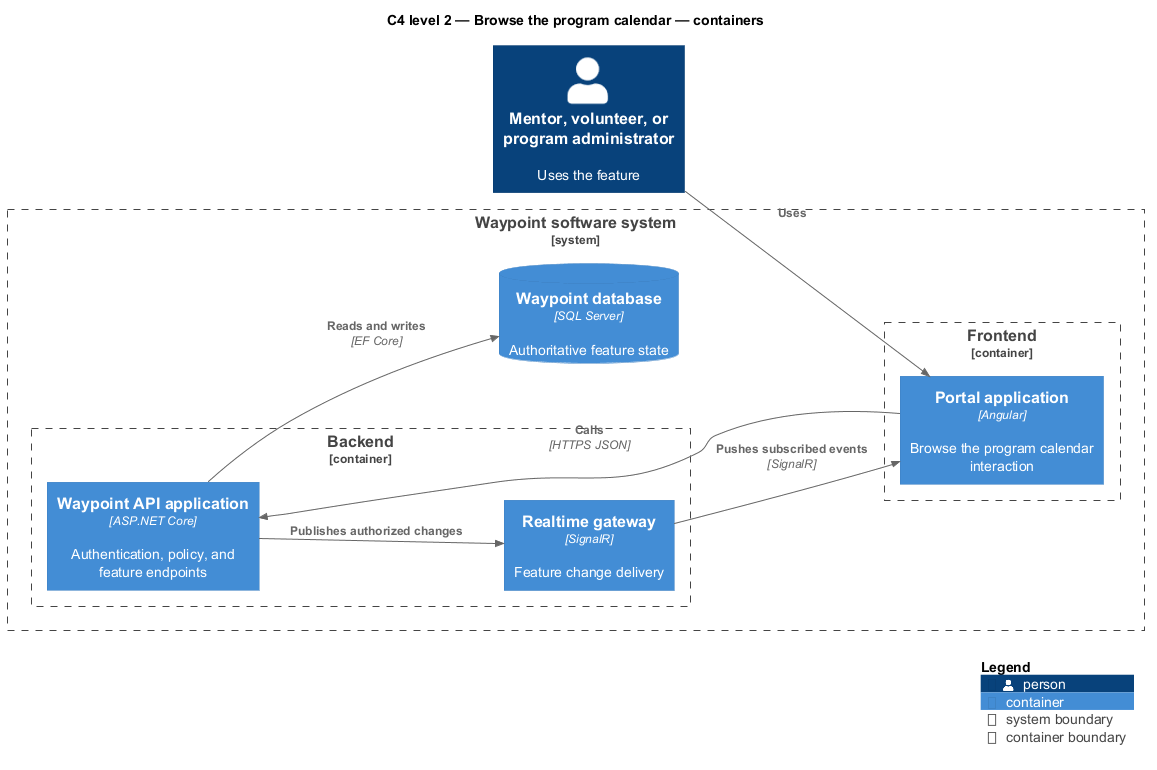

The diagram above was rendered by PlantUML. Its source (embedded in the PNG):
@startuml
!include <C4/C4_Component>
LAYOUT_LEFT_RIGHT()
title C4 level 2 — Browse the program calendar — containers
Person(primary, "Mentor, volunteer, or program administrator", "Uses the feature")
System_Boundary(waypoint, "Waypoint software system") {
  Container_Boundary(frontend, "Frontend") {
    Container(app1, "Portal application", "Angular", "Browse the program calendar interaction")
  }
  Container_Boundary(backend, "Backend") {
    Container(api, "Waypoint API application", "ASP.NET Core", "Authentication, policy, and feature endpoints")
    Container(realtime, "Realtime gateway", "SignalR", "Feature change delivery")
  }
  ContainerDb(db, "Waypoint database", "SQL Server", "Authoritative feature state")
}
Rel(primary, app1, "Uses")
Rel(app1, api, "Calls", "HTTPS JSON")
Rel(api, db, "Reads and writes", "EF Core")
Rel(api, realtime, "Publishes authorized changes")
Rel(realtime, app1, "Pushes subscribed events", "SignalR")
SHOW_LEGEND()
@enduml